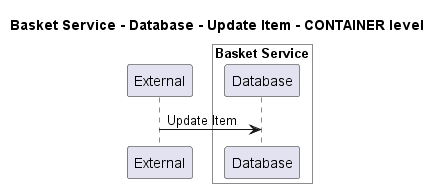

The diagram above was rendered by PlantUML. Its source (embedded in the PNG):
@startuml
!pragma layout smetana

title Basket Service - Database - Update Item - CONTAINER level

participant "External" as C4InterFlow.SoftwareSystems.ExternalSystem

box "Basket Service" #White
    participant "Database" as ECommercePlatform.SoftwareSystems.BasketService.Containers.Database
end box


C4InterFlow.SoftwareSystems.ExternalSystem -> ECommercePlatform.SoftwareSystems.BasketService.Containers.Database : Update Item


@enduml